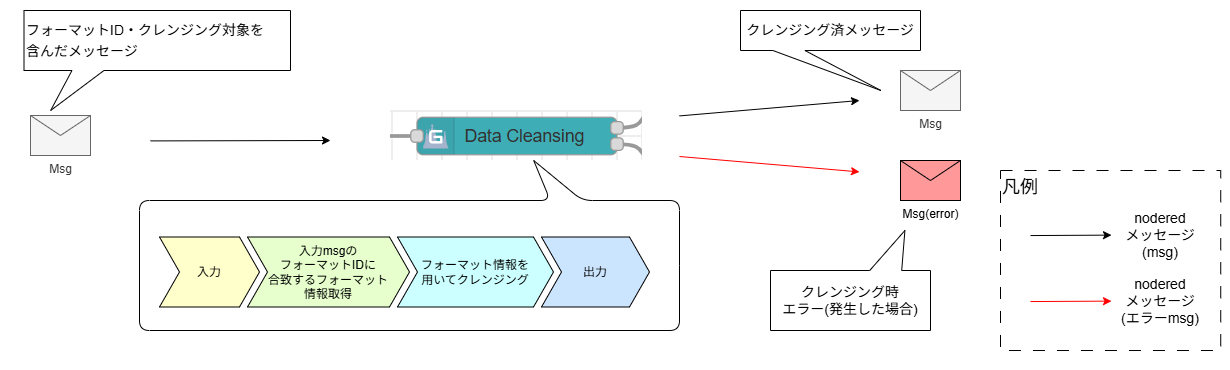

The diagram above was exported from draw.io. Its source (the exported page's mxGraphModel, read from the mxfile embedded in the PNG):
<mxGraphModel dx="674" dy="563" grid="1" gridSize="10" guides="1" tooltips="1" connect="1" arrows="1" fold="1" page="1" pageScale="1" pageWidth="827" pageHeight="1169" math="0" shadow="0">
  <root>
    <mxCell id="0" />
    <mxCell id="1" parent="0" />
    <mxCell id="2" value="" style="rounded=0;whiteSpace=wrap;html=1;fillColor=default;strokeColor=none;" parent="1" vertex="1">
      <mxGeometry width="1230" height="370" as="geometry" />
    </mxCell>
    <mxCell id="3" value="" style="shape=image;verticalLabelPosition=bottom;labelBackgroundColor=default;verticalAlign=top;aspect=fixed;imageAspect=0;image=data:image/png,(base64 omitted: 7596 chars);" parent="1" vertex="1">
      <mxGeometry x="390" y="110" width="252" height="50" as="geometry" />
    </mxCell>
    <mxCell id="10" value="Msg" style="shape=message;html=1;html=1;outlineConnect=0;labelPosition=center;verticalLabelPosition=bottom;align=center;verticalAlign=top;fillColor=#f5f5f5;fontColor=#333333;strokeColor=#666666;" parent="1" vertex="1">
      <mxGeometry x="30" y="115" width="60" height="40" as="geometry" />
    </mxCell>
    <mxCell id="11" value="" style="endArrow=classic;html=1;" parent="1" edge="1">
      <mxGeometry width="50" height="50" relative="1" as="geometry">
        <mxPoint x="150" y="140.40999999999997" as="sourcePoint" />
        <mxPoint x="330" y="140" as="targetPoint" />
      </mxGeometry>
    </mxCell>
    <mxCell id="12" value="Msg" style="shape=message;html=1;html=1;outlineConnect=0;labelPosition=center;verticalLabelPosition=bottom;align=center;verticalAlign=top;fillColor=#f5f5f5;fontColor=#333333;strokeColor=#666666;" parent="1" vertex="1">
      <mxGeometry x="900" y="70" width="60" height="40" as="geometry" />
    </mxCell>
    <mxCell id="15" value="Msg(error)" style="shape=message;html=1;html=1;outlineConnect=0;labelPosition=center;verticalLabelPosition=bottom;align=center;verticalAlign=top;fillColor=#FF9999;" parent="1" vertex="1">
      <mxGeometry x="900" y="160" width="60" height="40" as="geometry" />
    </mxCell>
    <mxCell id="16" value="&lt;p style=&quot;line-height: 50%;&quot;&gt;&lt;font color=&quot;#000000&quot;&gt;&lt;span&gt;フォーマットID・クレンジング対象を&lt;/span&gt;&lt;/font&gt;&lt;/p&gt;&lt;p style=&quot;line-height: 50%;&quot;&gt;&lt;font color=&quot;#000000&quot;&gt;&lt;span&gt;含んだメッセージ&lt;/span&gt;&lt;/font&gt;&lt;/p&gt;" style="shape=callout;whiteSpace=wrap;html=1;perimeter=calloutPerimeter;position2=0.1;size=40;position=0.18;align=left;base=32;fontSize=14;" parent="1" vertex="1">
      <mxGeometry x="23.5" y="10" width="266.5" height="100" as="geometry" />
    </mxCell>
    <mxCell id="17" value="&lt;span&gt;クレンジング済メッセージ&lt;/span&gt;" style="shape=callout;whiteSpace=wrap;html=1;perimeter=calloutPerimeter;position2=0.78;size=40;position=0.18;align=center;base=32;fontSize=14;" parent="1" vertex="1">
      <mxGeometry x="740" y="10" width="180" height="80" as="geometry" />
    </mxCell>
    <mxCell id="18" value="&lt;span&gt;クレンジング時&lt;/span&gt;&lt;div&gt;&lt;span&gt;エラー(発生した場合)&lt;/span&gt;&lt;/div&gt;" style="shape=callout;whiteSpace=wrap;html=1;perimeter=calloutPerimeter;position2=0.16;size=40;position=0.18;align=center;base=32;direction=west;fontSize=14;" parent="1" vertex="1">
      <mxGeometry x="770" y="230" width="160" height="100" as="geometry" />
    </mxCell>
    <mxCell id="26" value="" style="endArrow=classic;html=1;" parent="1" edge="1">
      <mxGeometry width="50" height="50" relative="1" as="geometry">
        <mxPoint x="679" y="115.40999999999997" as="sourcePoint" />
        <mxPoint x="859" y="100" as="targetPoint" />
      </mxGeometry>
    </mxCell>
    <mxCell id="28" value="" style="endArrow=classic;html=1;strokeColor=#FF0000;" parent="1" edge="1">
      <mxGeometry width="50" height="50" relative="1" as="geometry">
        <mxPoint x="679" y="156.0000000000001" as="sourcePoint" />
        <mxPoint x="859" y="171.41000000000008" as="targetPoint" />
      </mxGeometry>
    </mxCell>
    <mxCell id="29" value="&lt;p style=&quot;line-height: 50%;&quot;&gt;&lt;br&gt;&lt;/p&gt;" style="shape=callout;whiteSpace=wrap;html=1;perimeter=calloutPerimeter;position2=0.27;size=40;position=0.18;align=left;base=32;direction=west;rounded=1;" parent="1" vertex="1">
      <mxGeometry x="139" y="160" width="540" height="170" as="geometry" />
    </mxCell>
    <mxCell id="19" value="" style="swimlane;childLayout=stackLayout;horizontal=1;fillColor=none;horizontalStack=1;resizeParent=1;resizeParentMax=0;resizeLast=0;collapsible=0;strokeColor=none;stackBorder=10;stackSpacing=-12;resizable=1;align=center;points=[];whiteSpace=wrap;html=1;" parent="1" vertex="1">
      <mxGeometry x="149" y="203.5" width="510" height="113" as="geometry" />
    </mxCell>
    <mxCell id="20" value="入力" style="shape=step;perimeter=stepPerimeter;fixedSize=1;points=[];whiteSpace=wrap;html=1;gradientColor=none;gradientDirection=east;fillColor=#FFFFCC;" parent="19" vertex="1">
      <mxGeometry x="10" y="33" width="100" height="70" as="geometry" />
    </mxCell>
    <mxCell id="21" value="&lt;font style=&quot;color: rgb(0, 0, 0);&quot;&gt;入力msgの&lt;/font&gt;&lt;div&gt;&lt;font style=&quot;color: rgb(0, 0, 0);&quot;&gt;フォーマットIDに&lt;/font&gt;&lt;/div&gt;&lt;div&gt;&lt;font style=&quot;color: rgb(0, 0, 0);&quot;&gt;合致するフォーマット&lt;/font&gt;&lt;/div&gt;&lt;div&gt;&lt;font style=&quot;color: rgb(0, 0, 0);&quot;&gt;情報&lt;/font&gt;&lt;span style=&quot;background-color: transparent;&quot;&gt;取得&lt;/span&gt;&lt;/div&gt;" style="shape=step;perimeter=stepPerimeter;fixedSize=1;points=[];whiteSpace=wrap;html=1;gradientColor=none;gradientDirection=east;fillColor=#E6FFCC;" parent="19" vertex="1">
      <mxGeometry x="98" y="33" width="162" height="70" as="geometry" />
    </mxCell>
    <mxCell id="23" value="フォーマット情報を&lt;div&gt;&lt;font style=&quot;color: rgb(0, 0, 0);&quot;&gt;用いてクレンジング&lt;/font&gt;&lt;/div&gt;" style="shape=step;perimeter=stepPerimeter;fixedSize=1;points=[];whiteSpace=wrap;html=1;gradientColor=none;gradientDirection=east;fillColor=#CCFFFF;" parent="19" vertex="1">
      <mxGeometry x="248" y="33" width="156" height="70" as="geometry" />
    </mxCell>
    <mxCell id="24" value="出力" style="shape=step;perimeter=stepPerimeter;fixedSize=1;points=[];whiteSpace=wrap;html=1;gradientColor=none;gradientDirection=east;fillColor=#CCE5FF;" parent="19" vertex="1">
      <mxGeometry x="392" y="33" width="108" height="70" as="geometry" />
    </mxCell>
    <mxCell id="30" value="凡例" style="rounded=0;whiteSpace=wrap;html=1;dashed=1;dashPattern=12 12;verticalAlign=top;align=left;fontSize=18;" parent="1" vertex="1">
      <mxGeometry x="1000" y="170" width="220.23" height="180" as="geometry" />
    </mxCell>
    <mxCell id="31" value="" style="endArrow=classic;html=1;" parent="1" edge="1">
      <mxGeometry width="50" height="50" relative="1" as="geometry">
        <mxPoint x="1030" y="235.05999999999995" as="sourcePoint" />
        <mxPoint x="1111" y="234.62" as="targetPoint" />
      </mxGeometry>
    </mxCell>
    <mxCell id="32" value="nodered&lt;div&gt;メッセージ(msg)&lt;/div&gt;" style="text;html=1;align=center;verticalAlign=middle;whiteSpace=wrap;rounded=0;fontSize=14;" parent="1" vertex="1">
      <mxGeometry x="1120" y="220" width="80.23" height="30" as="geometry" />
    </mxCell>
    <mxCell id="33" value="" style="endArrow=classic;html=1;strokeColor=#FF0000;" parent="1" edge="1">
      <mxGeometry width="50" height="50" relative="1" as="geometry">
        <mxPoint x="1030" y="301.05999999999995" as="sourcePoint" />
        <mxPoint x="1111" y="300.62" as="targetPoint" />
      </mxGeometry>
    </mxCell>
    <mxCell id="34" value="nodered&lt;div&gt;メッセージ(エラーmsg)&lt;/div&gt;" style="text;html=1;align=center;verticalAlign=middle;whiteSpace=wrap;rounded=0;fontSize=14;" parent="1" vertex="1">
      <mxGeometry x="1120" y="286" width="80.23" height="30" as="geometry" />
    </mxCell>
  </root>
</mxGraphModel>